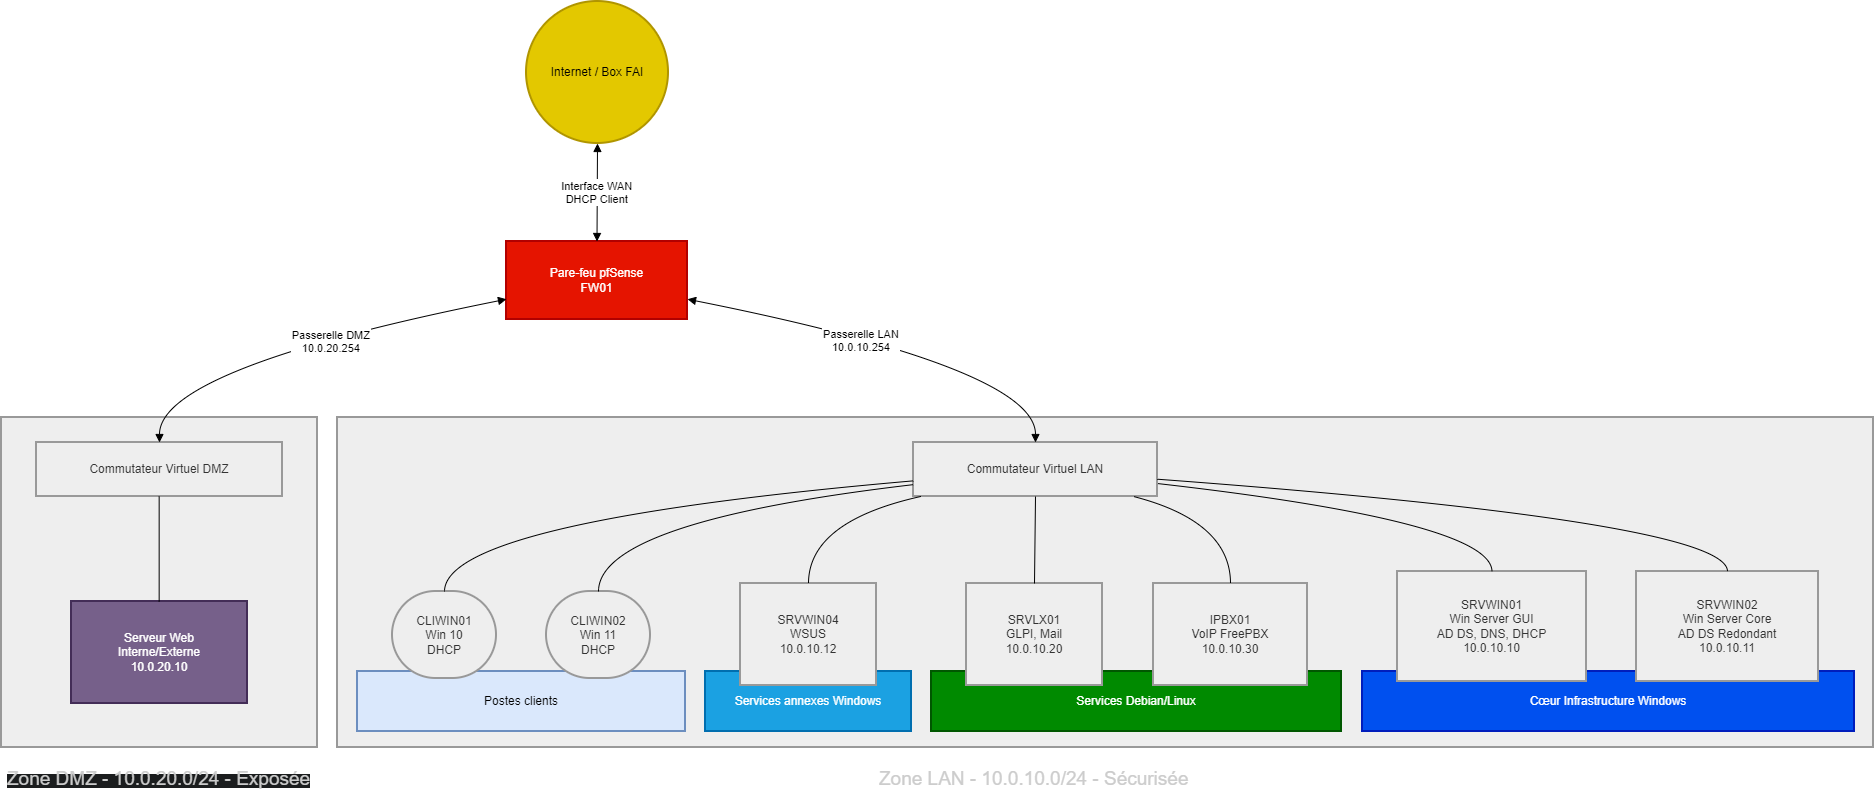

The diagram above was exported from draw.io. Its source (the exported page's mxGraphModel, read from the mxfile embedded in the PNG):
<mxGraphModel dx="1928" dy="1019" grid="1" gridSize="10" guides="1" tooltips="1" connect="1" arrows="1" fold="1" page="1" pageScale="1" pageWidth="827" pageHeight="1169" math="0" shadow="0">
  <root>
    <mxCell id="0" />
    <mxCell id="1" parent="0" />
    <mxCell id="3RT0tenQy8LLTNQlbfVT-1" parent="1" style="whiteSpace=wrap;strokeWidth=2;fillColor=light-dark(#eeeeee,#1f2020);strokeColor=light-dark(#999999,#cccccc);fontColor=light-dark(#333333,#cccccc);" value="" vertex="1">
      <mxGeometry height="330" width="316" x="20" y="436" as="geometry" />
    </mxCell>
    <mxCell id="3RT0tenQy8LLTNQlbfVT-2" parent="1" style="whiteSpace=wrap;strokeWidth=2;fillColor=light-dark(#eeeeee,#1f2020);strokeColor=light-dark(#999999,#cccccc);fontColor=light-dark(#333333,#cccccc);" value="" vertex="1">
      <mxGeometry height="330" width="1536" x="356" y="436" as="geometry" />
    </mxCell>
    <mxCell id="3RT0tenQy8LLTNQlbfVT-3" parent="1" style="whiteSpace=wrap;strokeWidth=2;fillColor=#dae8fc;strokeColor=#6c8ebf;" value="Postes clients" vertex="1">
      <mxGeometry height="60" width="328" x="376" y="690" as="geometry" />
    </mxCell>
    <mxCell id="3RT0tenQy8LLTNQlbfVT-4" parent="1" style="whiteSpace=wrap;strokeWidth=2;fillColor=#1ba1e2;strokeColor=#006EAF;fontColor=#ffffff;" value="Services annexes Windows" vertex="1">
      <mxGeometry height="60" width="206" x="724" y="690" as="geometry" />
    </mxCell>
    <mxCell id="3RT0tenQy8LLTNQlbfVT-5" parent="1" style="whiteSpace=wrap;strokeWidth=2;fillColor=#008a00;strokeColor=#005700;fontColor=#ffffff;" value="Services Debian/Linux" vertex="1">
      <mxGeometry height="60" width="410" x="950" y="690" as="geometry" />
    </mxCell>
    <mxCell id="3RT0tenQy8LLTNQlbfVT-6" parent="1" style="whiteSpace=wrap;strokeWidth=2;fillColor=#0050ef;strokeColor=#001DBC;fontColor=#ffffff;verticalAlign=middle;" value="Cœur Infrastructure Windows" vertex="1">
      <mxGeometry height="60" width="492" x="1381" y="690" as="geometry" />
    </mxCell>
    <mxCell id="3RT0tenQy8LLTNQlbfVT-7" parent="1" style="ellipse;aspect=fixed;strokeWidth=2;whiteSpace=wrap;fillColor=#e3c800;fontColor=#000000;strokeColor=#B09500;" value="Internet / Box FAI" vertex="1">
      <mxGeometry height="142" width="142" x="545" y="20" as="geometry" />
    </mxCell>
    <mxCell id="3RT0tenQy8LLTNQlbfVT-8" parent="1" style="whiteSpace=wrap;strokeWidth=2;fillColor=#e51400;strokeColor=#B20000;fontColor=#ffffff;" value="Pare-feu pfSense&#10;FW01" vertex="1">
      <mxGeometry height="78" width="181" x="525" y="260" as="geometry" />
    </mxCell>
    <mxCell id="3RT0tenQy8LLTNQlbfVT-9" parent="1" style="whiteSpace=wrap;strokeWidth=2;fillColor=light-dark(#eeeeee,#1f2020);strokeColor=light-dark(#999999,#cccccc);fontColor=light-dark(#333333,#cccccc);" value="Commutateur Virtuel LAN" vertex="1">
      <mxGeometry height="54" width="244" x="932" y="461" as="geometry" />
    </mxCell>
    <mxCell id="3RT0tenQy8LLTNQlbfVT-10" parent="1" style="whiteSpace=wrap;strokeWidth=2;fillColor=light-dark(#eeeeee,#1f2020);strokeColor=light-dark(#999999,#cccccc);fontColor=light-dark(#333333,#cccccc);" value="SRVWIN01&#10;Win Server GUI&#10;AD DS, DNS, DHCP&#10;10.0.10.10" vertex="1">
      <mxGeometry height="110" width="189" x="1416" y="590" as="geometry" />
    </mxCell>
    <mxCell id="3RT0tenQy8LLTNQlbfVT-11" parent="1" style="whiteSpace=wrap;strokeWidth=2;fillColor=light-dark(#eeeeee,#1f2020);strokeColor=light-dark(#999999,#cccccc);fontColor=light-dark(#333333,#cccccc);" value="SRVWIN02&#10;Win Server Core&#10;AD DS Redondant&#10;10.0.10.11" vertex="1">
      <mxGeometry height="110" width="182" x="1655" y="590" as="geometry" />
    </mxCell>
    <mxCell id="3RT0tenQy8LLTNQlbfVT-12" parent="1" style="whiteSpace=wrap;strokeWidth=2;fillColor=light-dark(#eeeeee,#1f2020);strokeColor=light-dark(#999999,#cccccc);fontColor=light-dark(#333333,#cccccc);" value="SRVLX01&#10;GLPI, Mail&#10;10.0.10.20" vertex="1">
      <mxGeometry height="102" width="136" x="985" y="602" as="geometry" />
    </mxCell>
    <mxCell id="3RT0tenQy8LLTNQlbfVT-13" parent="1" style="whiteSpace=wrap;strokeWidth=2;fillColor=light-dark(#eeeeee,#1f2020);strokeColor=light-dark(#999999,#cccccc);fontColor=light-dark(#333333,#cccccc);" value="IPBX01&#10;VoIP FreePBX&#10;10.0.10.30" vertex="1">
      <mxGeometry height="102" width="154" x="1172" y="602" as="geometry" />
    </mxCell>
    <mxCell id="3RT0tenQy8LLTNQlbfVT-14" parent="1" style="whiteSpace=wrap;strokeWidth=2;fillColor=light-dark(#eeeeee,#1f2020);strokeColor=light-dark(#999999,#cccccc);fontColor=light-dark(#333333,#cccccc);" value="SRVWIN04&#10;WSUS&#10;10.0.10.12" vertex="1">
      <mxGeometry height="102" width="136" x="759" y="602" as="geometry" />
    </mxCell>
    <mxCell id="3RT0tenQy8LLTNQlbfVT-15" parent="1" style="rounded=1;whiteSpace=wrap;arcSize=50;strokeWidth=2;fillColor=light-dark(#eeeeee,#1f2020);strokeColor=light-dark(#999999,#cccccc);fontColor=light-dark(#333333,#cccccc);" value="CLIWIN01&#10;Win 10&#10;DHCP" vertex="1">
      <mxGeometry height="87" width="104" x="411" y="610" as="geometry" />
    </mxCell>
    <mxCell id="3RT0tenQy8LLTNQlbfVT-16" parent="1" style="rounded=1;whiteSpace=wrap;arcSize=50;strokeWidth=2;fillColor=light-dark(#eeeeee,#1f2020);strokeColor=light-dark(#999999,#cccccc);fontColor=light-dark(#333333,#cccccc);" value="CLIWIN02&#10;Win 11&#10;DHCP" vertex="1">
      <mxGeometry height="87" width="104" x="565" y="610" as="geometry" />
    </mxCell>
    <mxCell id="3RT0tenQy8LLTNQlbfVT-17" parent="1" style="whiteSpace=wrap;strokeWidth=2;fillColor=light-dark(#eeeeee,#1f2020);strokeColor=light-dark(#999999,#cccccc);fontColor=light-dark(#333333,#cccccc);" value="Commutateur Virtuel DMZ" vertex="1">
      <mxGeometry height="54" width="246" x="55" y="461" as="geometry" />
    </mxCell>
    <mxCell id="3RT0tenQy8LLTNQlbfVT-18" parent="1" style="whiteSpace=wrap;strokeWidth=2;fillColor=#76608a;strokeColor=#432D57;fontColor=#ffffff;" value="Serveur Web&#10;Interne/Externe&#10;10.0.20.10" vertex="1">
      <mxGeometry height="102" width="176" x="90" y="620" as="geometry" />
    </mxCell>
    <mxCell id="3RT0tenQy8LLTNQlbfVT-19" edge="1" parent="1" source="3RT0tenQy8LLTNQlbfVT-7" style="curved=1;startArrow=block;endArrow=block;exitX=0.5;exitY=1;entryX=0.5;entryY=0.01;rounded=0;" target="3RT0tenQy8LLTNQlbfVT-8" value="Interface WAN&#10;DHCP Client">
      <mxGeometry relative="1" as="geometry">
        <Array as="points" />
      </mxGeometry>
    </mxCell>
    <mxCell id="3RT0tenQy8LLTNQlbfVT-20" edge="1" parent="1" source="3RT0tenQy8LLTNQlbfVT-9" style="curved=1;startArrow=none;endArrow=none;exitX=1;exitY=0.76;entryX=0.5;entryY=0;rounded=0;" target="3RT0tenQy8LLTNQlbfVT-10" value="">
      <mxGeometry relative="1" as="geometry">
        <Array as="points">
          <mxPoint x="1510" y="540" />
        </Array>
      </mxGeometry>
    </mxCell>
    <mxCell id="3RT0tenQy8LLTNQlbfVT-21" edge="1" parent="1" source="3RT0tenQy8LLTNQlbfVT-9" style="curved=1;startArrow=none;endArrow=none;exitX=1;exitY=0.68;entryX=0.5;entryY=0;rounded=0;" target="3RT0tenQy8LLTNQlbfVT-11" value="">
      <mxGeometry relative="1" as="geometry">
        <Array as="points">
          <mxPoint x="1746" y="540" />
        </Array>
      </mxGeometry>
    </mxCell>
    <mxCell id="3RT0tenQy8LLTNQlbfVT-22" edge="1" parent="1" source="3RT0tenQy8LLTNQlbfVT-9" style="curved=1;startArrow=none;endArrow=none;exitX=0.5;exitY=1.01;entryX=0.5;entryY=0;rounded=0;" target="3RT0tenQy8LLTNQlbfVT-12" value="">
      <mxGeometry relative="1" as="geometry">
        <Array as="points" />
      </mxGeometry>
    </mxCell>
    <mxCell id="3RT0tenQy8LLTNQlbfVT-23" edge="1" parent="1" source="3RT0tenQy8LLTNQlbfVT-9" style="curved=1;startArrow=none;endArrow=none;exitX=0.91;exitY=1.01;entryX=0.5;entryY=0;rounded=0;" target="3RT0tenQy8LLTNQlbfVT-13" value="">
      <mxGeometry relative="1" as="geometry">
        <Array as="points">
          <mxPoint x="1249" y="540" />
        </Array>
      </mxGeometry>
    </mxCell>
    <mxCell id="3RT0tenQy8LLTNQlbfVT-24" edge="1" parent="1" source="3RT0tenQy8LLTNQlbfVT-9" style="curved=1;startArrow=none;endArrow=none;exitX=0.02;exitY=1.01;entryX=0.5;entryY=0;rounded=0;" target="3RT0tenQy8LLTNQlbfVT-14" value="">
      <mxGeometry relative="1" as="geometry">
        <Array as="points">
          <mxPoint x="827" y="540" />
        </Array>
      </mxGeometry>
    </mxCell>
    <mxCell id="3RT0tenQy8LLTNQlbfVT-25" edge="1" parent="1" source="3RT0tenQy8LLTNQlbfVT-9" style="curved=1;startArrow=none;endArrow=none;exitX=0;exitY=0.71;entryX=0.5;entryY=0;rounded=0;" target="3RT0tenQy8LLTNQlbfVT-15" value="">
      <mxGeometry relative="1" as="geometry">
        <Array as="points">
          <mxPoint x="463" y="540" />
        </Array>
      </mxGeometry>
    </mxCell>
    <mxCell id="3RT0tenQy8LLTNQlbfVT-26" edge="1" parent="1" source="3RT0tenQy8LLTNQlbfVT-9" style="curved=1;startArrow=none;endArrow=none;exitX=0;exitY=0.78;entryX=0.5;entryY=0;rounded=0;" target="3RT0tenQy8LLTNQlbfVT-16" value="">
      <mxGeometry relative="1" as="geometry">
        <Array as="points">
          <mxPoint x="617" y="540" />
        </Array>
      </mxGeometry>
    </mxCell>
    <mxCell id="3RT0tenQy8LLTNQlbfVT-27" edge="1" parent="1" style="curved=1;startArrow=none;endArrow=none;exitX=0.5;exitY=1.01;entryX=0.5;entryY=0;rounded=0;" value="">
      <mxGeometry relative="1" as="geometry">
        <Array as="points" />
        <mxPoint x="177.66" y="515" as="sourcePoint" />
        <mxPoint x="177.66" y="620" as="targetPoint" />
      </mxGeometry>
    </mxCell>
    <mxCell id="3RT0tenQy8LLTNQlbfVT-28" edge="1" parent="1" source="3RT0tenQy8LLTNQlbfVT-8" style="curved=1;startArrow=block;endArrow=block;exitX=1;exitY=0.74;entryX=0.5;entryY=0.01;rounded=0;" target="3RT0tenQy8LLTNQlbfVT-9" value="Passerelle LAN&#10;10.0.10.254">
      <mxGeometry relative="1" x="-0.1656" y="-7" as="geometry">
        <mxPoint as="offset" />
        <Array as="points">
          <mxPoint x="1054" y="387" />
        </Array>
      </mxGeometry>
    </mxCell>
    <mxCell id="3RT0tenQy8LLTNQlbfVT-29" edge="1" parent="1" source="3RT0tenQy8LLTNQlbfVT-8" style="curved=1;startArrow=block;endArrow=block;exitX=0;exitY=0.74;entryX=0.5;entryY=0.01;rounded=0;" target="3RT0tenQy8LLTNQlbfVT-17" value="Passerelle DMZ&#10;10.0.20.254">
      <mxGeometry relative="1" x="-0.1591" y="7" as="geometry">
        <mxPoint as="offset" />
        <Array as="points">
          <mxPoint x="178" y="387" />
        </Array>
      </mxGeometry>
    </mxCell>
    <mxCell id="kmEVLKRBnuiVD6bQg6vi-1" parent="1" style="text;whiteSpace=wrap;html=1;" value="&lt;span style=&quot;font-family: Helvetica; font-style: normal; font-variant-ligatures: normal; font-variant-caps: normal; font-weight: 400; letter-spacing: normal; orphans: 2; text-align: center; text-indent: 0px; text-transform: none; widows: 2; word-spacing: 0px; -webkit-text-stroke-width: 0px; white-space: normal; text-decoration-thickness: initial; text-decoration-style: initial; text-decoration-color: initial; float: none; background-color: light-dark(rgb(27, 29, 30), rgb(0, 0, 0)); display: inline !important;&quot;&gt;&lt;font style=&quot;color: light-dark(rgb(204, 204, 204), rgb(255, 255, 255)); font-size: 19px;&quot;&gt;Zone DMZ - 10.0.20.0/24 - Exposée&lt;/font&gt;&lt;/span&gt;" vertex="1">
      <mxGeometry height="30" width="307" x="24.5" y="780" as="geometry" />
    </mxCell>
    <mxCell id="kmEVLKRBnuiVD6bQg6vi-2" parent="1" style="text;whiteSpace=wrap;html=1;" value="&lt;span style=&quot;font-family: Helvetica; font-style: normal; font-variant-ligatures: normal; font-variant-caps: normal; font-weight: 400; letter-spacing: normal; orphans: 2; text-align: center; text-indent: 0px; text-transform: none; widows: 2; word-spacing: 0px; -webkit-text-stroke-width: 0px; white-space: normal; text-decoration-thickness: initial; text-decoration-style: initial; text-decoration-color: initial; float: none; background-color: light-dark(#ffffff, var(--ge-dark-color, #121212)); display: inline !important;&quot;&gt;&lt;font style=&quot;color: light-dark(rgb(204, 204, 204), rgb(255, 255, 255)); font-size: 19px;&quot;&gt;Zone LAN - 10.0.10.0/24 - Sécurisée&lt;/font&gt;&lt;/span&gt;" vertex="1">
      <mxGeometry height="30" width="317" x="895.5" y="780" as="geometry" />
    </mxCell>
  </root>
</mxGraphModel>